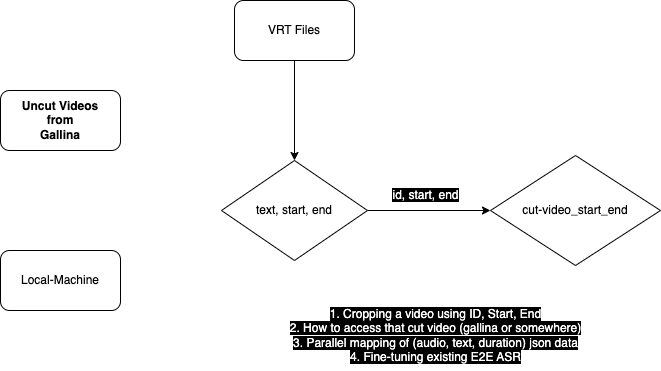

The diagram above was exported from draw.io. Its source (the exported page's mxGraphModel, read from the mxfile embedded in the PNG):
<mxGraphModel dx="2074" dy="1073" grid="1" gridSize="10" guides="1" tooltips="1" connect="1" arrows="1" fold="1" page="1" pageScale="1" pageWidth="827" pageHeight="1169" background="#ffffff" math="0" shadow="0">
  <root>
    <mxCell id="0" />
    <mxCell id="1" parent="0" />
    <mxCell id="A-jteNmpDiyQoaMnkx5B-1" value="&lt;b&gt;Uncut Videos&lt;br&gt;&amp;nbsp;from&amp;nbsp;&lt;br&gt;Gallina&lt;br&gt;&lt;/b&gt;" style="rounded=1;whiteSpace=wrap;html=1;" vertex="1" parent="1">
      <mxGeometry x="60" y="250" width="120" height="60" as="geometry" />
    </mxCell>
    <mxCell id="A-jteNmpDiyQoaMnkx5B-2" value="Local-Machine" style="rounded=1;whiteSpace=wrap;html=1;" vertex="1" parent="1">
      <mxGeometry x="60" y="410" width="120" height="60" as="geometry" />
    </mxCell>
    <mxCell id="A-jteNmpDiyQoaMnkx5B-3" value="text, start, end" style="rhombus;whiteSpace=wrap;html=1;" vertex="1" parent="1">
      <mxGeometry x="281" y="320" width="146" height="100" as="geometry" />
    </mxCell>
    <mxCell id="A-jteNmpDiyQoaMnkx5B-4" value="VRT Files" style="rounded=1;whiteSpace=wrap;html=1;" vertex="1" parent="1">
      <mxGeometry x="294" y="160" width="120" height="60" as="geometry" />
    </mxCell>
    <mxCell id="A-jteNmpDiyQoaMnkx5B-5" value="" style="endArrow=classic;html=1;rounded=0;exitX=0.5;exitY=1;exitDx=0;exitDy=0;entryX=0.5;entryY=0;entryDx=0;entryDy=0;" edge="1" parent="1" source="A-jteNmpDiyQoaMnkx5B-4" target="A-jteNmpDiyQoaMnkx5B-3">
      <mxGeometry width="50" height="50" relative="1" as="geometry">
        <mxPoint x="390" y="570" as="sourcePoint" />
        <mxPoint x="440" y="520" as="targetPoint" />
      </mxGeometry>
    </mxCell>
    <mxCell id="A-jteNmpDiyQoaMnkx5B-6" value="" style="endArrow=classic;html=1;rounded=0;exitX=1;exitY=0.5;exitDx=0;exitDy=0;" edge="1" parent="1" source="A-jteNmpDiyQoaMnkx5B-3">
      <mxGeometry width="50" height="50" relative="1" as="geometry">
        <mxPoint x="390" y="570" as="sourcePoint" />
        <mxPoint x="550" y="370" as="targetPoint" />
      </mxGeometry>
    </mxCell>
    <mxCell id="A-jteNmpDiyQoaMnkx5B-7" value="cut-video_start_end" style="rhombus;whiteSpace=wrap;html=1;" vertex="1" parent="1">
      <mxGeometry x="550" y="315" width="170" height="110" as="geometry" />
    </mxCell>
    <mxCell id="A-jteNmpDiyQoaMnkx5B-8" value="&lt;font style=&quot;background-color: rgb(0, 0, 0);&quot; color=&quot;#ffffff&quot;&gt;1. Cropping a video using ID, Start, End&lt;br&gt;2. How to access that cut video (gallina or somewhere)&lt;br&gt;3. Parallel mapping of (audio, text, duration) json data&lt;br&gt;4. Fine-tuning existing E2E ASR&lt;/font&gt;" style="text;html=1;align=center;verticalAlign=middle;resizable=0;points=[];autosize=1;strokeColor=none;fillColor=none;" vertex="1" parent="1">
      <mxGeometry x="340" y="460" width="310" height="70" as="geometry" />
    </mxCell>
    <mxCell id="A-jteNmpDiyQoaMnkx5B-9" value="&lt;font style=&quot;background-color: rgb(0, 0, 0);&quot; color=&quot;#ffffff&quot;&gt;id, start, end&lt;/font&gt;" style="text;html=1;align=center;verticalAlign=middle;resizable=0;points=[];autosize=1;strokeColor=none;fillColor=none;" vertex="1" parent="1">
      <mxGeometry x="440" y="340" width="90" height="30" as="geometry" />
    </mxCell>
  </root>
</mxGraphModel>